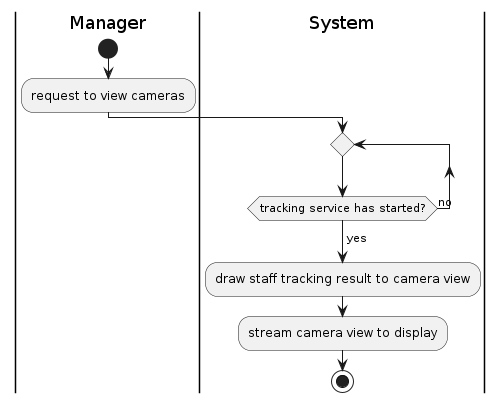

The diagram above was rendered by PlantUML. Its source (embedded in the PNG):
@startuml
|Manager|
start
:request to view cameras;
|System|
repeat
repeat while (tracking service has started?) is (no)
->yes;
:draw staff tracking result to camera view;
:stream camera view to display;
stop
@enduml